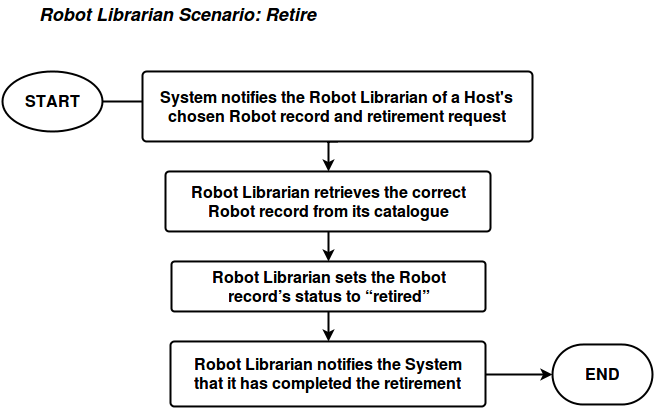

The diagram above was exported from draw.io. Its source (the exported page's mxGraphModel, read from the mxfile embedded in the PNG):
<mxGraphModel dx="876" dy="522" grid="1" gridSize="10" guides="1" tooltips="1" connect="1" arrows="1" fold="1" page="1" pageScale="1" pageWidth="850" pageHeight="1100" background="#ffffff" math="0" shadow="0">
  <root>
    <mxCell id="0" />
    <mxCell id="1" parent="0" />
    <mxCell id="4c1a30ffbb1c8afc-1" value="&lt;font style=&quot;font-size: 18px&quot;&gt;&lt;i&gt;&lt;b&gt;Robot Librarian Scenario: Retire&lt;/b&gt;&lt;/i&gt;&lt;/font&gt;" style="text;html=1;resizable=0;points=[];autosize=1;align=left;verticalAlign=top;spacingTop=-4;fontSize=16;" vertex="1" parent="1">
      <mxGeometry x="75" y="20" width="290" height="20" as="geometry" />
    </mxCell>
    <mxCell id="4c1a30ffbb1c8afc-2" style="edgeStyle=orthogonalEdgeStyle;rounded=0;html=1;exitX=1;exitY=0.5;exitPerimeter=0;jettySize=auto;orthogonalLoop=1;strokeWidth=2;fontSize=16;" edge="1" source="4c1a30ffbb1c8afc-3" parent="1">
      <mxGeometry x="140" y="120" as="geometry">
        <mxPoint x="210" y="120" as="targetPoint" />
      </mxGeometry>
    </mxCell>
    <mxCell id="4c1a30ffbb1c8afc-3" value="START" style="strokeWidth=2;html=1;shape=mxgraph.flowchart.start_1;whiteSpace=wrap;fontSize=16;fontStyle=1" vertex="1" parent="1">
      <mxGeometry x="40" y="90" width="100" height="60" as="geometry" />
    </mxCell>
    <mxCell id="4c1a30ffbb1c8afc-4" value="END" style="strokeWidth=2;html=1;shape=mxgraph.flowchart.terminator;whiteSpace=wrap;fontSize=16;fontStyle=1" vertex="1" parent="1">
      <mxGeometry x="590" y="363" width="100" height="60" as="geometry" />
    </mxCell>
    <mxCell id="4c1a30ffbb1c8afc-5" style="edgeStyle=orthogonalEdgeStyle;rounded=0;html=1;exitX=0.5;exitY=1;exitPerimeter=0;entryX=0.5;entryY=0;entryPerimeter=0;jettySize=auto;orthogonalLoop=1;strokeWidth=2;fontSize=16;" edge="1" source="4c1a30ffbb1c8afc-6" target="4c1a30ffbb1c8afc-8" parent="1">
      <mxGeometry x="360" y="155" as="geometry" />
    </mxCell>
    <mxCell id="4c1a30ffbb1c8afc-6" value="System notifies the Robot Librarian of a Host's chosen Robot record and retirement request" style="strokeWidth=2;html=1;shape=mxgraph.flowchart.process;whiteSpace=wrap;fontSize=16;fontStyle=1" vertex="1" parent="1">
      <mxGeometry x="180" y="90" width="390" height="70" as="geometry" />
    </mxCell>
    <mxCell id="4c1a30ffbb1c8afc-7" value="" style="edgeStyle=orthogonalEdgeStyle;rounded=0;html=1;jettySize=auto;orthogonalLoop=1;strokeWidth=2;fontSize=16;" edge="1" source="4c1a30ffbb1c8afc-8" target="4c1a30ffbb1c8afc-9" parent="1">
      <mxGeometry x="336" y="240" as="geometry" />
    </mxCell>
    <mxCell id="4c1a30ffbb1c8afc-8" value="Robot Librarian retrieves the correct &lt;br&gt;Robot record from its catalogue" style="strokeWidth=2;html=1;shape=mxgraph.flowchart.process;whiteSpace=wrap;fontSize=16;fontStyle=1" vertex="1" parent="1">
      <mxGeometry x="203" y="190" width="325" height="60" as="geometry" />
    </mxCell>
    <mxCell id="4c1a30ffbb1c8afc-9" value="Robot Librarian sets the Robot &lt;br&gt;record’s status to “retired”" style="strokeWidth=2;html=1;shape=mxgraph.flowchart.process;whiteSpace=wrap;fontSize=16;fontStyle=1" vertex="1" parent="1">
      <mxGeometry x="209" y="280" width="314" height="50" as="geometry" />
    </mxCell>
    <mxCell id="4c1a30ffbb1c8afc-10" style="edgeStyle=orthogonalEdgeStyle;rounded=0;html=1;exitX=1;exitY=0.5;exitPerimeter=0;entryX=0;entryY=0.5;entryPerimeter=0;jettySize=auto;orthogonalLoop=1;strokeColor=#000000;strokeWidth=2;fontSize=16;" edge="1" source="4c1a30ffbb1c8afc-11" target="4c1a30ffbb1c8afc-4" parent="1">
      <mxGeometry x="496" y="375" as="geometry" />
    </mxCell>
    <mxCell id="4c1a30ffbb1c8afc-11" value="Robot Librarian notifies the System &lt;br&gt;that it has completed the retirement" style="strokeWidth=2;html=1;shape=mxgraph.flowchart.process;whiteSpace=wrap;fontSize=16;fontStyle=1" vertex="1" parent="1">
      <mxGeometry x="208" y="360" width="315" height="65" as="geometry" />
    </mxCell>
    <mxCell id="4c1a30ffbb1c8afc-12" style="edgeStyle=orthogonalEdgeStyle;rounded=0;html=1;exitX=0.5;exitY=1;exitPerimeter=0;entryX=0.5;entryY=0;entryPerimeter=0;jettySize=auto;orthogonalLoop=1;strokeWidth=2;fontSize=16;" edge="1" source="4c1a30ffbb1c8afc-9" target="4c1a30ffbb1c8afc-11" parent="1">
      <mxGeometry x="349" y="320" as="geometry" />
    </mxCell>
  </root>
</mxGraphModel>